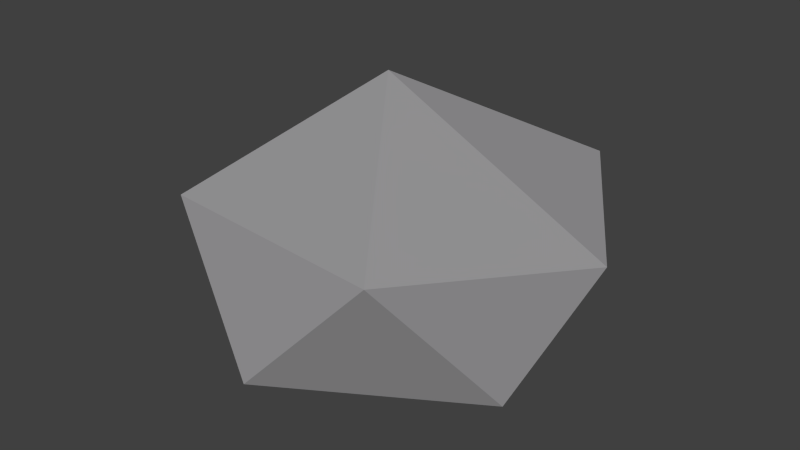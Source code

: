 # Source: rock_1.blend  (saved by Blender 2.73.0; exported with 4.5.12 LTS)
import bpy
from mathutils import Matrix  # noqa: F401  (used for matrix-valued properties, if any)

bpy.ops.wm.read_factory_settings(use_empty=True)
scene = bpy.context.scene
scene.name = 'Scene'

# ---- collections
col_collection_1 = bpy.data.collections.new('Collection 1'); scene.collection.children.link(col_collection_1)

# ---- materials (node trees are filled in below, after node groups)
mat_material_001 = bpy.data.materials.new('Material.001')
mat_material_001.alpha_threshold = 0.0
mat_material_001.use_transparent_shadow = False
mat_material_001.diffuse_color = (0.3216, 0.3169, 0.3264, 1.0)
mat_material_001.roughness = 0.5
mat_material_001.specular_intensity = 0.0

# ---- material node trees

# ---- world
world_world = bpy.data.worlds.new('World'); scene.world = world_world
world_world.color = (0.05088, 0.05088, 0.05088)
world_world.use_sun_shadow = False
world_world.sun_shadow_jitter_overblur = 0.0
world_world.cycles.sampling_method = 'MANUAL'
world_world.cycles.sample_map_resolution = 256

# ---- meshes
me_icosphere = bpy.data.meshes.new('Icosphere')
me_icosphere.from_pydata([(0.0, 0.0, -0.1318), (0.7236, -0.5257, 0.05702), (-0.2764, -0.8506, 0.05702), (-0.8944, 0.0, 0.05702), (-0.2764, 0.8506, 0.05702), (0.7236, 0.5257, 0.05702), (0.2764, -0.8506, 0.6117), (-0.7236, -0.5257, 0.6117), (-0.7236, 0.5257, 0.6117), (0.2764, 0.8506, 0.6117), (0.8944, 0.0, 0.6117), (0.0, 0.0, 1.054), (-0.1625, -0.5, -0.1008), (0.4253, -0.309, -0.1008), (0.2629, -0.809, 0.02045), (0.8506, 0.0, 0.02045), (0.4253, 0.309, -0.1008), (-0.5257, 0.0, -0.1008), (-0.6882, -0.5, 0.02045), (-0.1625, 0.5, -0.1008), (-0.6882, 0.5, 0.02045), (0.2629, 0.809, 0.02045), (0.9511, -0.309, 0.3059), (0.9511, 0.309, 0.3059), (0.0, -1.0, 0.3059), (0.5878, -0.809, 0.3059), (-0.9511, -0.309, 0.3059), (-0.5878, -0.809, 0.3059), (-0.5878, 0.809, 0.3059), (-0.9511, 0.309, 0.3059), (0.5878, 0.809, 0.3059), (0.0, 1.0, 0.3059), (0.6882, -0.5, 0.6704), (-0.2629, -0.809, 0.6704), (-0.8506, 0.0, 0.6704), (-0.2629, 0.809, 0.6704), (0.6882, 0.5, 0.6704), (0.1625, -0.5, 0.9281), (0.5257, 0.0, 0.9281), (-0.4253, -0.309, 0.9281), (-0.4253, 0.309, 0.9281), (0.1625, 0.5, 0.9281)], [], [(0, 13, 12), (1, 13, 15), (0, 12, 17), (0, 17, 19), (0, 19, 16), (1, 15, 22), (2, 14, 24), (3, 18, 26), (4, 20, 28), (5, 21, 30), (1, 22, 25), (2, 24, 27), (3, 26, 29), (4, 28, 31), (5, 30, 23), (6, 32, 37), (7, 33, 39), (8, 34, 40), (9, 35, 41), (10, 36, 38), (38, 41, 11), (38, 36, 41), (36, 9, 41), (41, 40, 11), (41, 35, 40), (35, 8, 40), (40, 39, 11), (40, 34, 39), (34, 7, 39), (39, 37, 11), (39, 33, 37), (33, 6, 37), (37, 38, 11), (37, 32, 38), (32, 10, 38), (23, 36, 10), (23, 30, 36), (30, 9, 36), (31, 35, 9), (31, 28, 35), (28, 8, 35), (29, 34, 8), (29, 26, 34), (26, 7, 34), (27, 33, 7), (27, 24, 33), (24, 6, 33), (25, 32, 6), (25, 22, 32), (22, 10, 32), (30, 31, 9), (30, 21, 31), (21, 4, 31), (28, 29, 8), (28, 20, 29), (20, 3, 29), (26, 27, 7), (26, 18, 27), (18, 2, 27), (24, 25, 6), (24, 14, 25), (14, 1, 25), (22, 23, 10), (22, 15, 23), (15, 5, 23), (16, 21, 5), (16, 19, 21), (19, 4, 21), (19, 20, 4), (19, 17, 20), (17, 3, 20), (17, 18, 3), (17, 12, 18), (12, 2, 18), (15, 16, 5), (15, 13, 16), (13, 0, 16), (12, 14, 2), (12, 13, 14), (13, 1, 14)])
me_icosphere.materials.append(mat_material_001)
me_icosphere.use_remesh_preserve_volume = False
me_icosphere.use_remesh_preserve_attributes = False
me_icosphere.use_mirror_vertex_groups = False
me_icosphere.update()

# ---- objects
ob_rock01 = bpy.data.objects.new('rock01', me_icosphere)

# ---- transforms, parenting, visibility, modifiers, constraints
ob_rock01.location = (0.0, 0.0, 0.0)
ob_rock01.lineart.crease_threshold = 0.0
_m = ob_rock01.modifiers.new('Decimate', 'DECIMATE')
_m.ratio = 0.2546

# ---- collection membership
col_collection_1.objects.link(ob_rock01)

# ---- scene / render settings (as saved in the file)
scene.frame_start = 1; scene.frame_end = 250; scene.frame_set(1)
scene.render.engine = 'BLENDER_EEVEE_NEXT'
scene.render.resolution_percentage = 50
scene.render.dither_intensity = 0.0
scene.cycles.use_denoising = False
scene.cycles.samples = 10
scene.cycles.sampling_pattern = 'TABULATED_SOBOL'
scene.cycles.light_sampling_threshold = 0.0
scene.cycles.use_adaptive_sampling = False
scene.cycles.use_light_tree = False
scene.cycles.blur_glossy = 0.0
scene.cycles.pixel_filter_type = 'GAUSSIAN'
scene.cycles.sample_clamp_indirect = 0.0
scene.view_settings.view_transform = 'Standard'
bpy.context.view_layer.update()

# ---- added for rendering (the .blend has no active camera and no usable light): camera, sun
cam_auto = bpy.data.cameras.new('AutoCamera')
cam_auto.lens = 50.0
cam_auto.sensor_width = 36.0
cam_auto.clip_end = 1000.0
ob_auto_camera = bpy.data.objects.new('AutoCamera', cam_auto)
scene.collection.objects.link(ob_auto_camera)
ob_auto_camera.location = (2.82702, -3.41914, 2.68641)
ob_auto_camera.rotation_euler = (1.09748, -7.21219e-08, 0.694738)
scene.camera = ob_auto_camera
light_auto_sun = bpy.data.lights.new('AutoSun', 'SUN')
light_auto_sun.energy = 3.0
light_auto_sun.angle = 0.0523599
ob_auto_sun = bpy.data.objects.new('AutoSun', light_auto_sun)
scene.collection.objects.link(ob_auto_sun)
ob_auto_sun.rotation_euler = (0.872665, 0.174533, 0.523599)
bpy.context.view_layer.update()
